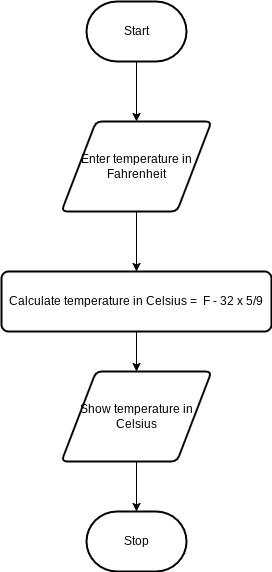

The diagram above was exported from draw.io. Its source (the exported page's mxGraphModel, read from the mxfile embedded in the PNG):
<mxGraphModel dx="713" dy="625" grid="1" gridSize="10" guides="1" tooltips="1" connect="1" arrows="1" fold="1" page="1" pageScale="1" pageWidth="850" pageHeight="1100" math="0" shadow="0">
  <root>
    <mxCell id="0" />
    <mxCell id="1" parent="0" />
    <mxCell id="7" style="edgeStyle=none;html=1;" edge="1" parent="1" source="2" target="4">
      <mxGeometry relative="1" as="geometry" />
    </mxCell>
    <mxCell id="2" value="Start" style="strokeWidth=2;html=1;shape=mxgraph.flowchart.terminator;whiteSpace=wrap;" parent="1" vertex="1">
      <mxGeometry x="230" y="30" width="100" height="60" as="geometry" />
    </mxCell>
    <mxCell id="3" value="Stop" style="strokeWidth=2;html=1;shape=mxgraph.flowchart.terminator;whiteSpace=wrap;" parent="1" vertex="1">
      <mxGeometry x="230" y="540" width="100" height="60" as="geometry" />
    </mxCell>
    <mxCell id="8" style="edgeStyle=none;html=1;" edge="1" parent="1" source="4" target="5">
      <mxGeometry relative="1" as="geometry" />
    </mxCell>
    <mxCell id="4" value="&lt;div style=&quot;&quot;&gt;&lt;span style=&quot;background-color: initial;&quot;&gt;Enter temperature in Fahrenheit&lt;/span&gt;&lt;/div&gt;" style="shape=parallelogram;html=1;strokeWidth=2;perimeter=parallelogramPerimeter;whiteSpace=wrap;rounded=1;arcSize=12;size=0.23;align=center;" vertex="1" parent="1">
      <mxGeometry x="205" y="150" width="150" height="90" as="geometry" />
    </mxCell>
    <mxCell id="9" style="edgeStyle=none;html=1;exitX=0.5;exitY=1;exitDx=0;exitDy=0;entryX=0.5;entryY=0;entryDx=0;entryDy=0;" edge="1" parent="1" source="5" target="6">
      <mxGeometry relative="1" as="geometry" />
    </mxCell>
    <mxCell id="5" value="Calculate temperature in Celsius =&amp;nbsp; F - 32 x 5/9" style="rounded=1;whiteSpace=wrap;html=1;absoluteArcSize=1;arcSize=14;strokeWidth=2;" vertex="1" parent="1">
      <mxGeometry x="145" y="300" width="270" height="60" as="geometry" />
    </mxCell>
    <mxCell id="10" style="edgeStyle=none;html=1;entryX=0.5;entryY=0;entryDx=0;entryDy=0;entryPerimeter=0;" edge="1" parent="1" source="6" target="3">
      <mxGeometry relative="1" as="geometry" />
    </mxCell>
    <mxCell id="6" value="Show temperature in Celsius" style="shape=parallelogram;html=1;strokeWidth=2;perimeter=parallelogramPerimeter;whiteSpace=wrap;rounded=1;arcSize=12;size=0.23;" vertex="1" parent="1">
      <mxGeometry x="205" y="400" width="150" height="90" as="geometry" />
    </mxCell>
  </root>
</mxGraphModel>